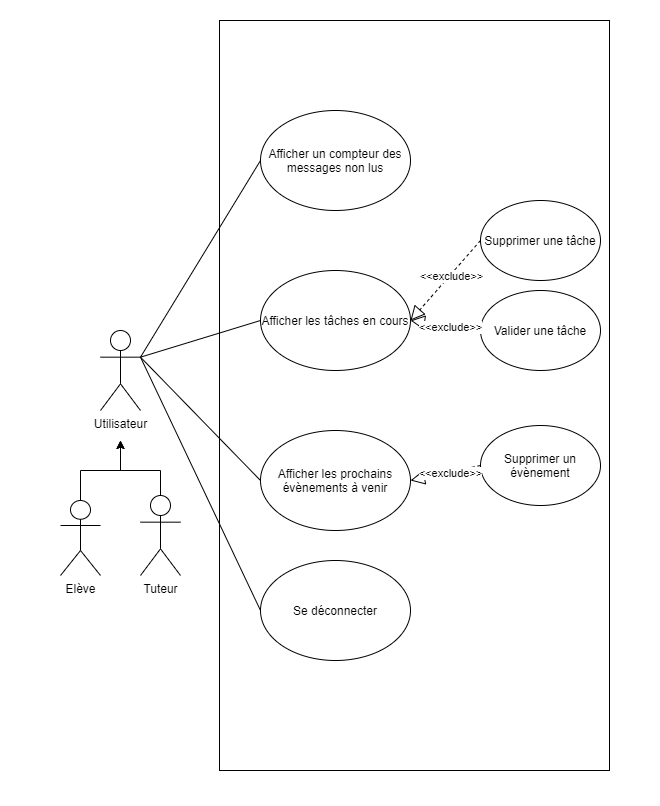

The diagram above was exported from draw.io. Its source (the exported page's mxGraphModel, read from the mxfile embedded in the PNG):
<mxGraphModel dx="1422" dy="762" grid="1" gridSize="10" guides="1" tooltips="1" connect="1" arrows="1" fold="1" page="1" pageScale="1" pageWidth="827" pageHeight="1169" math="0" shadow="0">
  <root>
    <mxCell id="0" />
    <mxCell id="1" parent="0" />
    <mxCell id="0fXbQ2JaPBxf5QOS48tC-1" value="" style="rounded=0;whiteSpace=wrap;html=1;" parent="1" vertex="1">
      <mxGeometry x="219" y="20" width="390" height="750" as="geometry" />
    </mxCell>
    <mxCell id="0fXbQ2JaPBxf5QOS48tC-2" style="edgeStyle=orthogonalEdgeStyle;rounded=0;orthogonalLoop=1;jettySize=auto;html=1;exitX=0.5;exitY=0;exitDx=0;exitDy=0;exitPerimeter=0;" parent="1" edge="1">
      <mxGeometry relative="1" as="geometry">
        <mxPoint x="120" y="440" as="targetPoint" />
        <Array as="points">
          <mxPoint x="160" y="470" />
          <mxPoint x="120" y="470" />
        </Array>
        <mxPoint x="160" y="495" as="sourcePoint" />
      </mxGeometry>
    </mxCell>
    <mxCell id="0fXbQ2JaPBxf5QOS48tC-3" value="Tuteur" style="shape=umlActor;verticalLabelPosition=bottom;verticalAlign=top;html=1;outlineConnect=0;" parent="1" vertex="1">
      <mxGeometry x="140" y="495" width="40" height="80" as="geometry" />
    </mxCell>
    <mxCell id="0fXbQ2JaPBxf5QOS48tC-4" style="edgeStyle=orthogonalEdgeStyle;rounded=0;orthogonalLoop=1;jettySize=auto;html=1;exitX=0.5;exitY=0;exitDx=0;exitDy=0;exitPerimeter=0;" parent="1" source="0fXbQ2JaPBxf5QOS48tC-5" edge="1">
      <mxGeometry relative="1" as="geometry">
        <mxPoint x="120" y="440" as="targetPoint" />
      </mxGeometry>
    </mxCell>
    <mxCell id="0fXbQ2JaPBxf5QOS48tC-5" value="Elève" style="shape=umlActor;verticalLabelPosition=bottom;verticalAlign=top;html=1;outlineConnect=0;" parent="1" vertex="1">
      <mxGeometry x="60" y="500" width="40" height="75" as="geometry" />
    </mxCell>
    <mxCell id="0fXbQ2JaPBxf5QOS48tC-6" value="Utilisateur" style="shape=umlActor;verticalLabelPosition=bottom;verticalAlign=top;html=1;outlineConnect=0;" parent="1" vertex="1">
      <mxGeometry x="100" y="330" width="40" height="80" as="geometry" />
    </mxCell>
    <mxCell id="0fXbQ2JaPBxf5QOS48tC-7" value="Afficher un compteur des messages non lus" style="ellipse;whiteSpace=wrap;html=1;" parent="1" vertex="1">
      <mxGeometry x="260" y="110" width="150" height="100" as="geometry" />
    </mxCell>
    <mxCell id="0fXbQ2JaPBxf5QOS48tC-8" value="Afficher les tâches en cours" style="ellipse;whiteSpace=wrap;html=1;" parent="1" vertex="1">
      <mxGeometry x="260" y="270" width="150" height="100" as="geometry" />
    </mxCell>
    <mxCell id="0fXbQ2JaPBxf5QOS48tC-9" value="Afficher les prochains évènements à venir" style="ellipse;whiteSpace=wrap;html=1;" parent="1" vertex="1">
      <mxGeometry x="260" y="430" width="150" height="100" as="geometry" />
    </mxCell>
    <mxCell id="0fXbQ2JaPBxf5QOS48tC-10" value="Supprimer une tâche" style="ellipse;whiteSpace=wrap;html=1;" parent="1" vertex="1">
      <mxGeometry x="480" y="200" width="120" height="80" as="geometry" />
    </mxCell>
    <mxCell id="0fXbQ2JaPBxf5QOS48tC-11" value="Supprimer un évènement" style="ellipse;whiteSpace=wrap;html=1;" parent="1" vertex="1">
      <mxGeometry x="480" y="425" width="120" height="80" as="geometry" />
    </mxCell>
    <mxCell id="0fXbQ2JaPBxf5QOS48tC-12" value="Valider une tâche" style="ellipse;whiteSpace=wrap;html=1;" parent="1" vertex="1">
      <mxGeometry x="480" y="290" width="120" height="80" as="geometry" />
    </mxCell>
    <mxCell id="0fXbQ2JaPBxf5QOS48tC-13" style="edgeStyle=orthogonalEdgeStyle;rounded=0;orthogonalLoop=1;jettySize=auto;html=1;exitX=0.5;exitY=1;exitDx=0;exitDy=0;" parent="1" source="0fXbQ2JaPBxf5QOS48tC-9" target="0fXbQ2JaPBxf5QOS48tC-9" edge="1">
      <mxGeometry relative="1" as="geometry" />
    </mxCell>
    <mxCell id="0fXbQ2JaPBxf5QOS48tC-16" value="" style="endArrow=block;dashed=1;endFill=0;endSize=12;html=1;entryX=1;entryY=0.5;entryDx=0;entryDy=0;exitX=0;exitY=0.5;exitDx=0;exitDy=0;" parent="1" source="0fXbQ2JaPBxf5QOS48tC-12" target="0fXbQ2JaPBxf5QOS48tC-8" edge="1">
      <mxGeometry width="160" relative="1" as="geometry">
        <mxPoint x="490" y="312.02" as="sourcePoint" />
        <mxPoint x="395" y="215" as="targetPoint" />
      </mxGeometry>
    </mxCell>
    <mxCell id="0fXbQ2JaPBxf5QOS48tC-17" value="&amp;lt;&amp;lt;exclude&amp;gt;&amp;gt;" style="edgeLabel;html=1;align=center;verticalAlign=middle;resizable=0;points=[];" parent="0fXbQ2JaPBxf5QOS48tC-16" vertex="1" connectable="0">
      <mxGeometry x="-0.1335" y="1" relative="1" as="geometry">
        <mxPoint as="offset" />
      </mxGeometry>
    </mxCell>
    <mxCell id="0fXbQ2JaPBxf5QOS48tC-18" value="" style="endArrow=block;dashed=1;endFill=0;endSize=12;html=1;exitX=0;exitY=0.5;exitDx=0;exitDy=0;entryX=1;entryY=0.5;entryDx=0;entryDy=0;" parent="1" source="0fXbQ2JaPBxf5QOS48tC-10" target="0fXbQ2JaPBxf5QOS48tC-8" edge="1">
      <mxGeometry width="160" relative="1" as="geometry">
        <mxPoint x="500" y="322.02" as="sourcePoint" />
        <mxPoint x="420" y="230" as="targetPoint" />
      </mxGeometry>
    </mxCell>
    <mxCell id="0fXbQ2JaPBxf5QOS48tC-19" value="&amp;lt;&amp;lt;exclude&amp;gt;&amp;gt;" style="edgeLabel;html=1;align=center;verticalAlign=middle;resizable=0;points=[];" parent="0fXbQ2JaPBxf5QOS48tC-18" vertex="1" connectable="0">
      <mxGeometry x="-0.1335" y="1" relative="1" as="geometry">
        <mxPoint as="offset" />
      </mxGeometry>
    </mxCell>
    <mxCell id="0fXbQ2JaPBxf5QOS48tC-20" value="" style="endArrow=block;dashed=1;endFill=0;endSize=12;html=1;entryX=1;entryY=0.5;entryDx=0;entryDy=0;exitX=0;exitY=0.5;exitDx=0;exitDy=0;" parent="1" source="0fXbQ2JaPBxf5QOS48tC-11" target="0fXbQ2JaPBxf5QOS48tC-9" edge="1">
      <mxGeometry width="160" relative="1" as="geometry">
        <mxPoint x="510" y="332.02" as="sourcePoint" />
        <mxPoint x="415" y="235" as="targetPoint" />
      </mxGeometry>
    </mxCell>
    <mxCell id="0fXbQ2JaPBxf5QOS48tC-21" value="&amp;lt;&amp;lt;exclude&amp;gt;&amp;gt;" style="edgeLabel;html=1;align=center;verticalAlign=middle;resizable=0;points=[];" parent="0fXbQ2JaPBxf5QOS48tC-20" vertex="1" connectable="0">
      <mxGeometry x="-0.1335" y="1" relative="1" as="geometry">
        <mxPoint as="offset" />
      </mxGeometry>
    </mxCell>
    <mxCell id="0fXbQ2JaPBxf5QOS48tC-22" value="" style="endArrow=none;html=1;exitX=1;exitY=0.3333333333333333;exitDx=0;exitDy=0;exitPerimeter=0;entryX=0;entryY=0.5;entryDx=0;entryDy=0;" parent="1" source="0fXbQ2JaPBxf5QOS48tC-6" target="0fXbQ2JaPBxf5QOS48tC-7" edge="1">
      <mxGeometry width="50" height="50" relative="1" as="geometry">
        <mxPoint x="390" y="390" as="sourcePoint" />
        <mxPoint x="440" y="340" as="targetPoint" />
      </mxGeometry>
    </mxCell>
    <mxCell id="0fXbQ2JaPBxf5QOS48tC-25" value="" style="endArrow=none;html=1;exitX=1;exitY=0.3333333333333333;exitDx=0;exitDy=0;exitPerimeter=0;entryX=0;entryY=0.5;entryDx=0;entryDy=0;" parent="1" source="0fXbQ2JaPBxf5QOS48tC-6" target="0fXbQ2JaPBxf5QOS48tC-8" edge="1">
      <mxGeometry width="50" height="50" relative="1" as="geometry">
        <mxPoint x="390" y="390" as="sourcePoint" />
        <mxPoint x="440" y="340" as="targetPoint" />
      </mxGeometry>
    </mxCell>
    <mxCell id="0fXbQ2JaPBxf5QOS48tC-26" value="" style="endArrow=none;html=1;exitX=1;exitY=0.3333333333333333;exitDx=0;exitDy=0;exitPerimeter=0;entryX=0;entryY=0.5;entryDx=0;entryDy=0;" parent="1" source="0fXbQ2JaPBxf5QOS48tC-6" target="0fXbQ2JaPBxf5QOS48tC-9" edge="1">
      <mxGeometry width="50" height="50" relative="1" as="geometry">
        <mxPoint x="390" y="390" as="sourcePoint" />
        <mxPoint x="440" y="340" as="targetPoint" />
      </mxGeometry>
    </mxCell>
    <mxCell id="8BxOKYr3WH75s9CyLqg7-2" value="Se déconnecter" style="ellipse;whiteSpace=wrap;html=1;" parent="1" vertex="1">
      <mxGeometry x="260" y="560" width="150" height="100" as="geometry" />
    </mxCell>
    <mxCell id="8BxOKYr3WH75s9CyLqg7-4" value="" style="endArrow=none;html=1;exitX=1;exitY=0.3333333333333333;exitDx=0;exitDy=0;exitPerimeter=0;entryX=0;entryY=0.5;entryDx=0;entryDy=0;" parent="1" source="0fXbQ2JaPBxf5QOS48tC-6" target="8BxOKYr3WH75s9CyLqg7-2" edge="1">
      <mxGeometry width="50" height="50" relative="1" as="geometry">
        <mxPoint x="160" y="376.66666666666674" as="sourcePoint" />
        <mxPoint x="270" y="300" as="targetPoint" />
      </mxGeometry>
    </mxCell>
  </root>
</mxGraphModel>